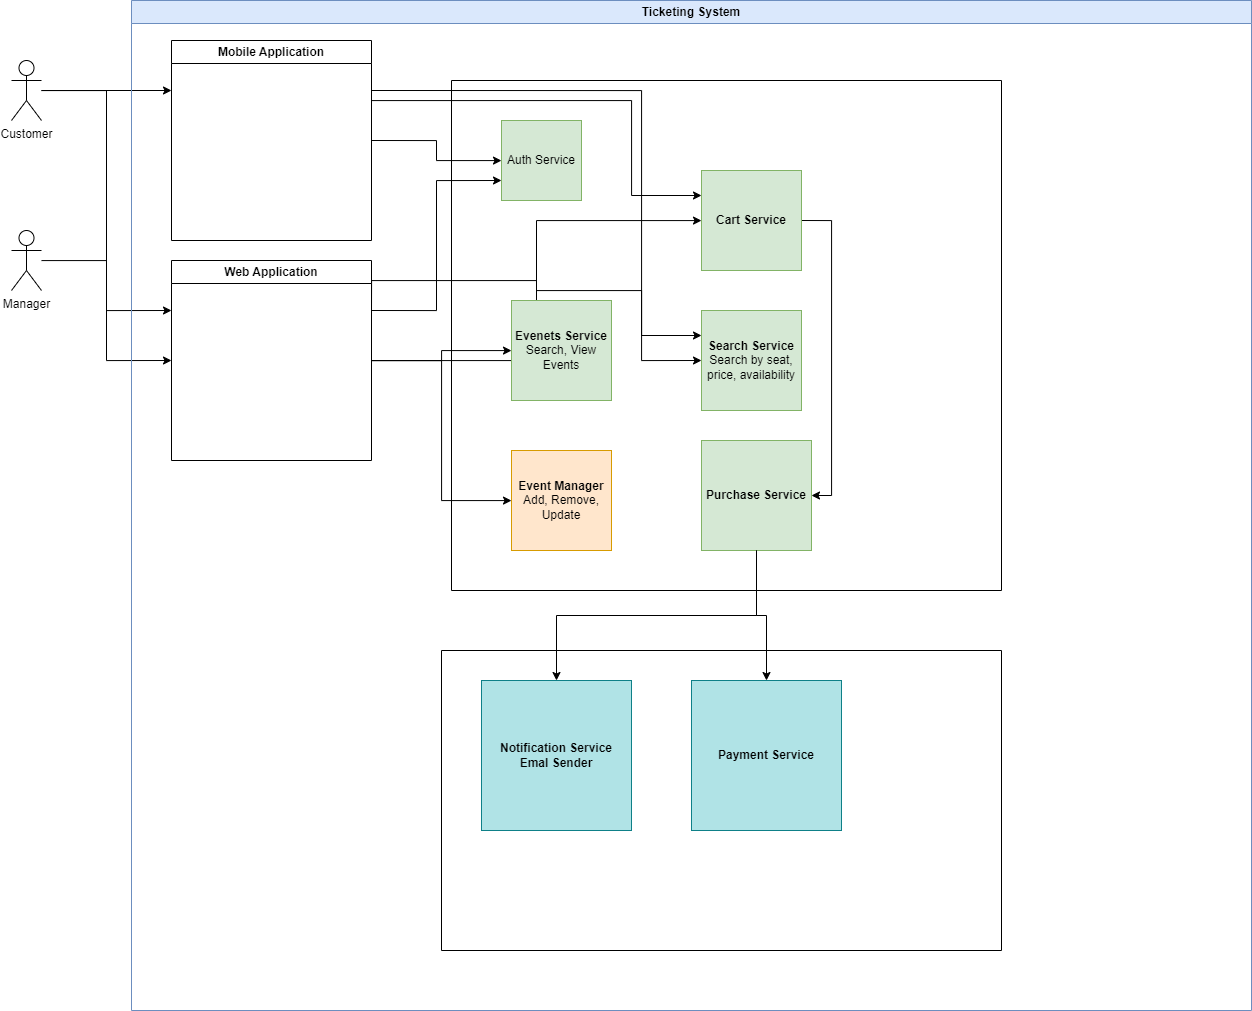

The diagram above was exported from draw.io. Its source (the exported page's mxGraphModel, read from the mxfile embedded in the PNG):
<mxGraphModel dx="1615" dy="1029" grid="1" gridSize="10" guides="1" tooltips="1" connect="1" arrows="1" fold="1" page="1" pageScale="1.5" pageWidth="1169" pageHeight="826" background="none" math="0" shadow="0">
  <root>
    <mxCell id="0" style=";html=1;" />
    <mxCell id="1" style=";html=1;" parent="0" />
    <mxCell id="n_VIgJc3CLPO2M2iuLHk-6" style="edgeStyle=orthogonalEdgeStyle;rounded=0;orthogonalLoop=1;jettySize=auto;html=1;entryX=0;entryY=0.25;entryDx=0;entryDy=0;" edge="1" parent="1" source="n_VIgJc3CLPO2M2iuLHk-1" target="n_VIgJc3CLPO2M2iuLHk-5">
      <mxGeometry relative="1" as="geometry" />
    </mxCell>
    <mxCell id="n_VIgJc3CLPO2M2iuLHk-7" style="edgeStyle=orthogonalEdgeStyle;rounded=0;orthogonalLoop=1;jettySize=auto;html=1;entryX=0;entryY=0.25;entryDx=0;entryDy=0;" edge="1" parent="1" source="n_VIgJc3CLPO2M2iuLHk-1" target="n_VIgJc3CLPO2M2iuLHk-4">
      <mxGeometry relative="1" as="geometry" />
    </mxCell>
    <mxCell id="n_VIgJc3CLPO2M2iuLHk-1" value="Customer" style="shape=umlActor;verticalLabelPosition=bottom;verticalAlign=top;html=1;outlineConnect=0;" vertex="1" parent="1">
      <mxGeometry x="80" y="100" width="30" height="60" as="geometry" />
    </mxCell>
    <mxCell id="n_VIgJc3CLPO2M2iuLHk-8" style="edgeStyle=orthogonalEdgeStyle;rounded=0;orthogonalLoop=1;jettySize=auto;html=1;entryX=0;entryY=0.5;entryDx=0;entryDy=0;" edge="1" parent="1" source="n_VIgJc3CLPO2M2iuLHk-2" target="n_VIgJc3CLPO2M2iuLHk-4">
      <mxGeometry relative="1" as="geometry" />
    </mxCell>
    <mxCell id="n_VIgJc3CLPO2M2iuLHk-2" value="Manager" style="shape=umlActor;verticalLabelPosition=bottom;verticalAlign=top;html=1;outlineConnect=0;" vertex="1" parent="1">
      <mxGeometry x="80" y="270" width="30" height="60" as="geometry" />
    </mxCell>
    <mxCell id="n_VIgJc3CLPO2M2iuLHk-3" value="Ticketing System" style="swimlane;whiteSpace=wrap;html=1;fillColor=#dae8fc;strokeColor=#6c8ebf;" vertex="1" parent="1">
      <mxGeometry x="200" y="40" width="1120" height="1010" as="geometry" />
    </mxCell>
    <mxCell id="n_VIgJc3CLPO2M2iuLHk-14" style="edgeStyle=orthogonalEdgeStyle;rounded=0;orthogonalLoop=1;jettySize=auto;html=1;exitX=1;exitY=0.25;exitDx=0;exitDy=0;entryX=0;entryY=0.75;entryDx=0;entryDy=0;" edge="1" parent="n_VIgJc3CLPO2M2iuLHk-3" source="n_VIgJc3CLPO2M2iuLHk-4" target="n_VIgJc3CLPO2M2iuLHk-11">
      <mxGeometry relative="1" as="geometry" />
    </mxCell>
    <mxCell id="n_VIgJc3CLPO2M2iuLHk-17" style="edgeStyle=orthogonalEdgeStyle;rounded=0;orthogonalLoop=1;jettySize=auto;html=1;" edge="1" parent="n_VIgJc3CLPO2M2iuLHk-3" source="n_VIgJc3CLPO2M2iuLHk-4" target="n_VIgJc3CLPO2M2iuLHk-15">
      <mxGeometry relative="1" as="geometry" />
    </mxCell>
    <mxCell id="n_VIgJc3CLPO2M2iuLHk-19" style="edgeStyle=orthogonalEdgeStyle;rounded=0;orthogonalLoop=1;jettySize=auto;html=1;" edge="1" parent="n_VIgJc3CLPO2M2iuLHk-3" source="n_VIgJc3CLPO2M2iuLHk-4" target="n_VIgJc3CLPO2M2iuLHk-18">
      <mxGeometry relative="1" as="geometry" />
    </mxCell>
    <mxCell id="n_VIgJc3CLPO2M2iuLHk-21" style="edgeStyle=orthogonalEdgeStyle;rounded=0;orthogonalLoop=1;jettySize=auto;html=1;" edge="1" parent="n_VIgJc3CLPO2M2iuLHk-3" source="n_VIgJc3CLPO2M2iuLHk-4" target="n_VIgJc3CLPO2M2iuLHk-20">
      <mxGeometry relative="1" as="geometry" />
    </mxCell>
    <mxCell id="n_VIgJc3CLPO2M2iuLHk-25" style="edgeStyle=orthogonalEdgeStyle;rounded=0;orthogonalLoop=1;jettySize=auto;html=1;exitX=1;exitY=0.25;exitDx=0;exitDy=0;entryX=0;entryY=0.5;entryDx=0;entryDy=0;" edge="1" parent="n_VIgJc3CLPO2M2iuLHk-3" source="n_VIgJc3CLPO2M2iuLHk-4" target="n_VIgJc3CLPO2M2iuLHk-23">
      <mxGeometry relative="1" as="geometry">
        <Array as="points">
          <mxPoint x="240" y="280" />
          <mxPoint x="405" y="280" />
          <mxPoint x="405" y="290" />
          <mxPoint x="510" y="290" />
          <mxPoint x="510" y="360" />
        </Array>
      </mxGeometry>
    </mxCell>
    <mxCell id="n_VIgJc3CLPO2M2iuLHk-4" value="Web Application" style="swimlane;whiteSpace=wrap;html=1;" vertex="1" parent="n_VIgJc3CLPO2M2iuLHk-3">
      <mxGeometry x="40" y="260" width="200" height="200" as="geometry" />
    </mxCell>
    <mxCell id="n_VIgJc3CLPO2M2iuLHk-13" style="edgeStyle=orthogonalEdgeStyle;rounded=0;orthogonalLoop=1;jettySize=auto;html=1;exitX=1;exitY=0.5;exitDx=0;exitDy=0;" edge="1" parent="n_VIgJc3CLPO2M2iuLHk-3" source="n_VIgJc3CLPO2M2iuLHk-5" target="n_VIgJc3CLPO2M2iuLHk-11">
      <mxGeometry relative="1" as="geometry" />
    </mxCell>
    <mxCell id="n_VIgJc3CLPO2M2iuLHk-22" style="edgeStyle=orthogonalEdgeStyle;rounded=0;orthogonalLoop=1;jettySize=auto;html=1;entryX=0;entryY=0.25;entryDx=0;entryDy=0;" edge="1" parent="n_VIgJc3CLPO2M2iuLHk-3" source="n_VIgJc3CLPO2M2iuLHk-5" target="n_VIgJc3CLPO2M2iuLHk-20">
      <mxGeometry x="-0.5308" y="-60" relative="1" as="geometry">
        <Array as="points">
          <mxPoint x="500" y="100" />
          <mxPoint x="500" y="195" />
        </Array>
        <mxPoint as="offset" />
      </mxGeometry>
    </mxCell>
    <mxCell id="n_VIgJc3CLPO2M2iuLHk-24" style="edgeStyle=orthogonalEdgeStyle;rounded=0;orthogonalLoop=1;jettySize=auto;html=1;exitX=1;exitY=0.25;exitDx=0;exitDy=0;entryX=0;entryY=0.25;entryDx=0;entryDy=0;" edge="1" parent="n_VIgJc3CLPO2M2iuLHk-3" source="n_VIgJc3CLPO2M2iuLHk-5" target="n_VIgJc3CLPO2M2iuLHk-23">
      <mxGeometry relative="1" as="geometry">
        <Array as="points">
          <mxPoint x="510" y="90" />
          <mxPoint x="510" y="335" />
        </Array>
      </mxGeometry>
    </mxCell>
    <mxCell id="n_VIgJc3CLPO2M2iuLHk-5" value="Mobile Application" style="swimlane;whiteSpace=wrap;html=1;" vertex="1" parent="n_VIgJc3CLPO2M2iuLHk-3">
      <mxGeometry x="40" y="40" width="200" height="200" as="geometry" />
    </mxCell>
    <mxCell id="n_VIgJc3CLPO2M2iuLHk-10" value="" style="swimlane;startSize=0;" vertex="1" parent="n_VIgJc3CLPO2M2iuLHk-3">
      <mxGeometry x="320" y="80" width="550" height="510" as="geometry" />
    </mxCell>
    <mxCell id="n_VIgJc3CLPO2M2iuLHk-11" value="Auth Service" style="whiteSpace=wrap;html=1;aspect=fixed;fillColor=#d5e8d4;strokeColor=#82b366;" vertex="1" parent="n_VIgJc3CLPO2M2iuLHk-10">
      <mxGeometry x="50" y="40" width="80" height="80" as="geometry" />
    </mxCell>
    <mxCell id="n_VIgJc3CLPO2M2iuLHk-15" value="&lt;b&gt;Evenets Service&lt;/b&gt; Search, View Events" style="whiteSpace=wrap;html=1;aspect=fixed;fillColor=#d5e8d4;strokeColor=#82b366;" vertex="1" parent="n_VIgJc3CLPO2M2iuLHk-10">
      <mxGeometry x="60" y="220" width="100" height="100" as="geometry" />
    </mxCell>
    <mxCell id="n_VIgJc3CLPO2M2iuLHk-18" value="&lt;b&gt;Event Manager&lt;/b&gt;&lt;br&gt;Add, Remove, Update" style="whiteSpace=wrap;html=1;aspect=fixed;fillColor=#ffe6cc;strokeColor=#d79b00;" vertex="1" parent="n_VIgJc3CLPO2M2iuLHk-10">
      <mxGeometry x="60" y="370" width="100" height="100" as="geometry" />
    </mxCell>
    <mxCell id="n_VIgJc3CLPO2M2iuLHk-31" style="edgeStyle=orthogonalEdgeStyle;rounded=0;orthogonalLoop=1;jettySize=auto;html=1;entryX=1;entryY=0.5;entryDx=0;entryDy=0;exitX=1;exitY=0.5;exitDx=0;exitDy=0;" edge="1" parent="n_VIgJc3CLPO2M2iuLHk-10" source="n_VIgJc3CLPO2M2iuLHk-20" target="n_VIgJc3CLPO2M2iuLHk-30">
      <mxGeometry relative="1" as="geometry" />
    </mxCell>
    <mxCell id="n_VIgJc3CLPO2M2iuLHk-20" value="&lt;b&gt;Cart Service&lt;/b&gt;" style="whiteSpace=wrap;html=1;aspect=fixed;fillColor=#d5e8d4;strokeColor=#82b366;" vertex="1" parent="n_VIgJc3CLPO2M2iuLHk-10">
      <mxGeometry x="250" y="90" width="100" height="100" as="geometry" />
    </mxCell>
    <mxCell id="n_VIgJc3CLPO2M2iuLHk-23" value="&lt;b&gt;Search Service&lt;/b&gt;&lt;br&gt;Search by seat, price, availability" style="whiteSpace=wrap;html=1;aspect=fixed;fillColor=#d5e8d4;strokeColor=#82b366;" vertex="1" parent="n_VIgJc3CLPO2M2iuLHk-10">
      <mxGeometry x="250" y="230" width="100" height="100" as="geometry" />
    </mxCell>
    <mxCell id="n_VIgJc3CLPO2M2iuLHk-30" value="&lt;b&gt;Purchase Service&lt;/b&gt;" style="whiteSpace=wrap;html=1;aspect=fixed;fillColor=#d5e8d4;strokeColor=#82b366;" vertex="1" parent="n_VIgJc3CLPO2M2iuLHk-10">
      <mxGeometry x="250" y="360" width="110" height="110" as="geometry" />
    </mxCell>
    <mxCell id="n_VIgJc3CLPO2M2iuLHk-27" value="" style="swimlane;startSize=0;" vertex="1" parent="n_VIgJc3CLPO2M2iuLHk-3">
      <mxGeometry x="310" y="650" width="560" height="300" as="geometry" />
    </mxCell>
    <mxCell id="n_VIgJc3CLPO2M2iuLHk-29" value="&lt;b&gt;Notification Service&lt;br&gt;Emal Sender&lt;br&gt;&lt;/b&gt;" style="whiteSpace=wrap;html=1;aspect=fixed;fillColor=#b0e3e6;strokeColor=#0e8088;" vertex="1" parent="n_VIgJc3CLPO2M2iuLHk-27">
      <mxGeometry x="40" y="30" width="150" height="150" as="geometry" />
    </mxCell>
    <mxCell id="n_VIgJc3CLPO2M2iuLHk-36" value="&lt;b&gt;Payment Service&lt;br&gt;&lt;/b&gt;" style="whiteSpace=wrap;html=1;aspect=fixed;fillColor=#b0e3e6;strokeColor=#0e8088;" vertex="1" parent="n_VIgJc3CLPO2M2iuLHk-27">
      <mxGeometry x="250" y="30" width="150" height="150" as="geometry" />
    </mxCell>
    <mxCell id="n_VIgJc3CLPO2M2iuLHk-33" style="edgeStyle=orthogonalEdgeStyle;rounded=0;orthogonalLoop=1;jettySize=auto;html=1;entryX=0.5;entryY=0;entryDx=0;entryDy=0;exitX=0.5;exitY=1;exitDx=0;exitDy=0;" edge="1" parent="n_VIgJc3CLPO2M2iuLHk-3" source="n_VIgJc3CLPO2M2iuLHk-30" target="n_VIgJc3CLPO2M2iuLHk-29">
      <mxGeometry relative="1" as="geometry" />
    </mxCell>
    <mxCell id="n_VIgJc3CLPO2M2iuLHk-37" style="edgeStyle=orthogonalEdgeStyle;rounded=0;orthogonalLoop=1;jettySize=auto;html=1;" edge="1" parent="n_VIgJc3CLPO2M2iuLHk-3" source="n_VIgJc3CLPO2M2iuLHk-30" target="n_VIgJc3CLPO2M2iuLHk-36">
      <mxGeometry relative="1" as="geometry" />
    </mxCell>
  </root>
</mxGraphModel>